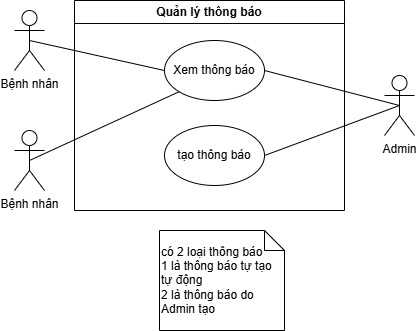

The diagram above was exported from draw.io. Its source (the exported page's mxGraphModel, read from the mxfile embedded in the PNG):
<mxGraphModel dx="496" dy="496" grid="1" gridSize="10" guides="1" tooltips="1" connect="1" arrows="1" fold="1" page="1" pageScale="1" pageWidth="850" pageHeight="1100" math="0" shadow="0">
  <root>
    <mxCell id="0" />
    <mxCell id="1" parent="0" />
    <mxCell id="1d_TLO9POoTeo4LkWNEp-1" value="Quản lý thông báo" style="swimlane;whiteSpace=wrap;html=1;" vertex="1" parent="1">
      <mxGeometry x="110" y="160" width="270" height="210" as="geometry" />
    </mxCell>
    <mxCell id="1d_TLO9POoTeo4LkWNEp-6" value="Xem thông báo" style="ellipse;whiteSpace=wrap;html=1;" vertex="1" parent="1d_TLO9POoTeo4LkWNEp-1">
      <mxGeometry x="90" y="40" width="100" height="60" as="geometry" />
    </mxCell>
    <mxCell id="1d_TLO9POoTeo4LkWNEp-10" value="tạo thông báo" style="ellipse;whiteSpace=wrap;html=1;" vertex="1" parent="1d_TLO9POoTeo4LkWNEp-1">
      <mxGeometry x="90" y="125" width="100" height="60" as="geometry" />
    </mxCell>
    <mxCell id="1d_TLO9POoTeo4LkWNEp-2" value="Admin" style="shape=umlActor;verticalLabelPosition=bottom;verticalAlign=top;html=1;outlineConnect=0;" vertex="1" parent="1">
      <mxGeometry x="420" y="235" width="30" height="60" as="geometry" />
    </mxCell>
    <mxCell id="1d_TLO9POoTeo4LkWNEp-3" value="Bệnh nhân" style="shape=umlActor;verticalLabelPosition=bottom;verticalAlign=top;html=1;outlineConnect=0;" vertex="1" parent="1">
      <mxGeometry x="50" y="170" width="30" height="60" as="geometry" />
    </mxCell>
    <mxCell id="1d_TLO9POoTeo4LkWNEp-4" value="Bệnh nhân" style="shape=umlActor;verticalLabelPosition=bottom;verticalAlign=top;html=1;outlineConnect=0;" vertex="1" parent="1">
      <mxGeometry x="50" y="290" width="30" height="60" as="geometry" />
    </mxCell>
    <mxCell id="1d_TLO9POoTeo4LkWNEp-7" value="" style="endArrow=none;html=1;rounded=0;exitX=0.5;exitY=0.5;exitDx=0;exitDy=0;exitPerimeter=0;entryX=0;entryY=0.5;entryDx=0;entryDy=0;" edge="1" parent="1" source="1d_TLO9POoTeo4LkWNEp-3" target="1d_TLO9POoTeo4LkWNEp-6">
      <mxGeometry width="50" height="50" relative="1" as="geometry">
        <mxPoint x="240" y="350" as="sourcePoint" />
        <mxPoint x="290" y="300" as="targetPoint" />
      </mxGeometry>
    </mxCell>
    <mxCell id="1d_TLO9POoTeo4LkWNEp-8" value="" style="endArrow=none;html=1;rounded=0;exitX=0.5;exitY=0.5;exitDx=0;exitDy=0;exitPerimeter=0;entryX=0;entryY=1;entryDx=0;entryDy=0;" edge="1" parent="1" source="1d_TLO9POoTeo4LkWNEp-4" target="1d_TLO9POoTeo4LkWNEp-6">
      <mxGeometry width="50" height="50" relative="1" as="geometry">
        <mxPoint x="190" y="230" as="sourcePoint" />
        <mxPoint x="315" y="230" as="targetPoint" />
      </mxGeometry>
    </mxCell>
    <mxCell id="1d_TLO9POoTeo4LkWNEp-9" value="" style="endArrow=none;html=1;rounded=0;exitX=0.5;exitY=0.5;exitDx=0;exitDy=0;exitPerimeter=0;entryX=1;entryY=0.5;entryDx=0;entryDy=0;" edge="1" parent="1" source="1d_TLO9POoTeo4LkWNEp-2" target="1d_TLO9POoTeo4LkWNEp-6">
      <mxGeometry width="50" height="50" relative="1" as="geometry">
        <mxPoint x="200" y="382" as="sourcePoint" />
        <mxPoint x="353" y="250" as="targetPoint" />
      </mxGeometry>
    </mxCell>
    <mxCell id="1d_TLO9POoTeo4LkWNEp-11" value="" style="endArrow=none;html=1;rounded=0;exitX=0.5;exitY=0.5;exitDx=0;exitDy=0;exitPerimeter=0;entryX=1;entryY=0.5;entryDx=0;entryDy=0;" edge="1" parent="1" source="1d_TLO9POoTeo4LkWNEp-2" target="1d_TLO9POoTeo4LkWNEp-10">
      <mxGeometry width="50" height="50" relative="1" as="geometry">
        <mxPoint x="505" y="310" as="sourcePoint" />
        <mxPoint x="330" y="240" as="targetPoint" />
      </mxGeometry>
    </mxCell>
    <mxCell id="1d_TLO9POoTeo4LkWNEp-12" value="có 2 loại thông báo&lt;div&gt;1 là thông báo tự tạo tự động&lt;/div&gt;&lt;div&gt;2 là thông báo do Admin tạo&lt;/div&gt;" style="shape=note;size=20;whiteSpace=wrap;html=1;align=left;" vertex="1" parent="1">
      <mxGeometry x="195" y="390" width="125" height="100" as="geometry" />
    </mxCell>
  </root>
</mxGraphModel>